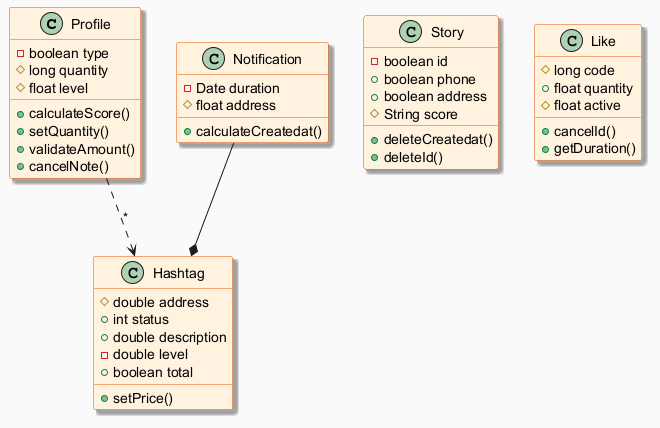

The diagram above was rendered by PlantUML. Its source (embedded in the PNG):
@startuml
skinparam backgroundColor #FAFAFA
skinparam classBackgroundColor #FFF3E0
skinparam classBorderColor #E65100
skinparam shadowing true
class Profile {
  -boolean type
  #long quantity
  #float level
  +calculateScore()
  +setQuantity()
  +validateAmount()
  +cancelNote()
}
class Story {
  -boolean id
  +boolean phone
  +boolean address
  #String score
  +deleteCreatedat()
  +deleteId()
}
class Notification {
  -Date duration
  #float address
  +calculateCreatedat()
}
class Hashtag {
  #double address
  +int status
  +double description
  -double level
  +boolean total
  +setPrice()
}
class Like {
  #long code
  +float quantity
  #float active
  +cancelId()
  +getDuration()
}
Notification --* Hashtag
Profile ..> Hashtag : "*"
@enduml